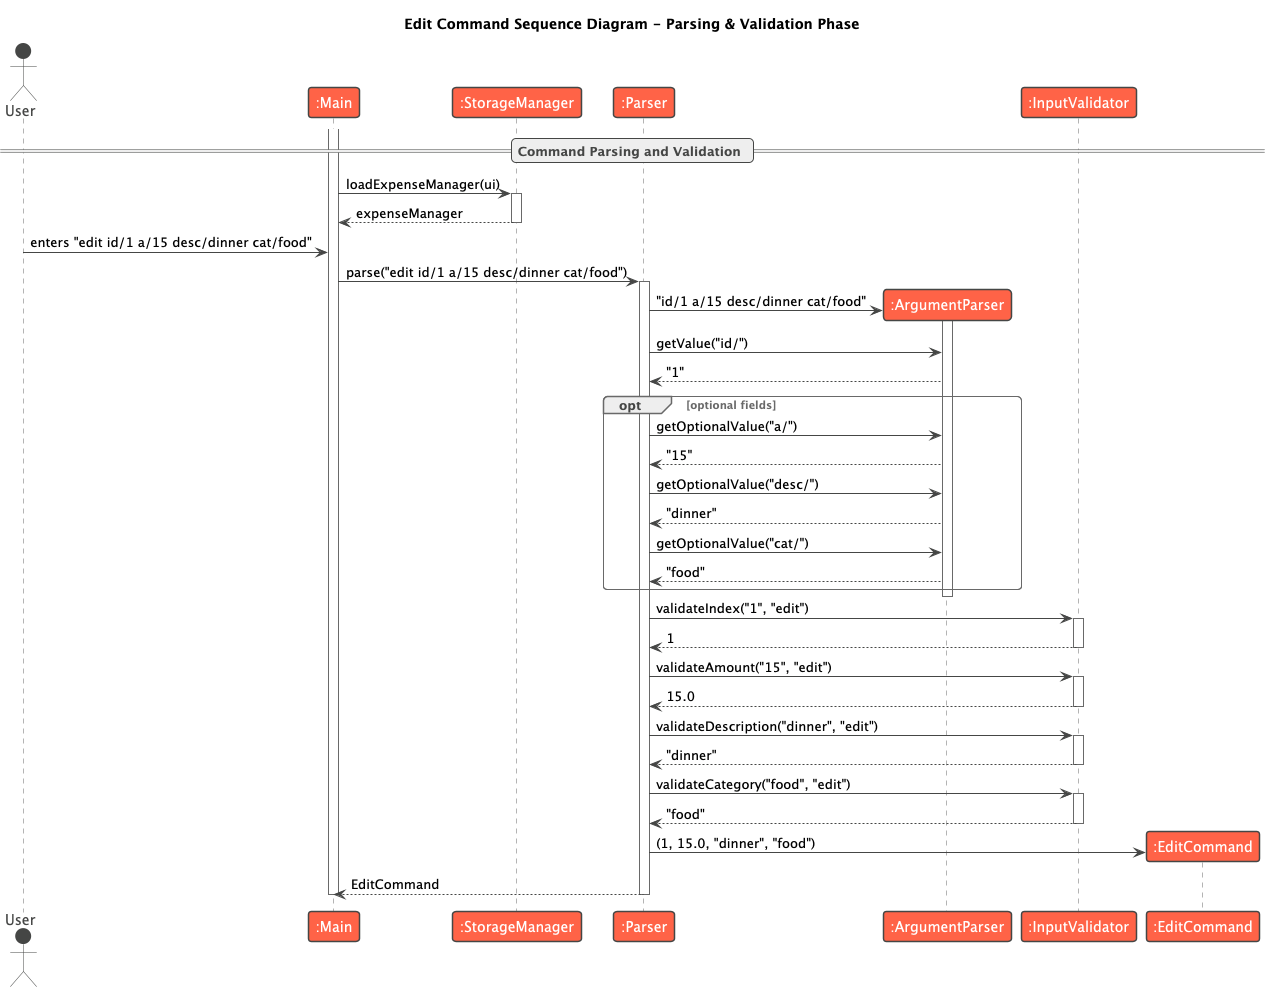

The diagram above was rendered by PlantUML. Its source (embedded in the PNG):
@startuml
!theme vibrant
title Edit Command Sequence Diagram - Parsing & Validation Phase

== Command Parsing and Validation ==

actor User
participant ":Main" as Main
participant ":StorageManager" as StorageManager
participant ":Parser" as Parser
participant ":ArgumentParser" as ArgumentParser
participant ":InputValidator" as InputValidator
participant ":EditCommand" as EditCommand

activate Main
Main -> StorageManager : loadExpenseManager(ui)
activate StorageManager
StorageManager --> Main : expenseManager
deactivate StorageManager

User -> Main : enters "edit id/1 a/15 desc/dinner cat/food"

Main -> Parser : parse("edit id/1 a/15 desc/dinner cat/food")
activate Parser

create ArgumentParser
Parser -> ArgumentParser : "id/1 a/15 desc/dinner cat/food"
activate ArgumentParser
Parser -> ArgumentParser : getValue("id/")
ArgumentParser --> Parser : "1"

opt optional fields
    Parser -> ArgumentParser : getOptionalValue("a/")
    ArgumentParser --> Parser : "15"
    Parser -> ArgumentParser : getOptionalValue("desc/")
    ArgumentParser --> Parser : "dinner"
    Parser -> ArgumentParser : getOptionalValue("cat/")
    ArgumentParser --> Parser : "food"
end
deactivate ArgumentParser

Parser -> InputValidator : validateIndex("1", "edit")
activate InputValidator
InputValidator --> Parser : 1
deactivate InputValidator

Parser -> InputValidator : validateAmount("15", "edit")
activate InputValidator
InputValidator --> Parser : 15.0
deactivate InputValidator

Parser -> InputValidator : validateDescription("dinner", "edit")
activate InputValidator
InputValidator --> Parser : "dinner"
deactivate InputValidator

Parser -> InputValidator : validateCategory("food", "edit")
activate InputValidator
InputValidator --> Parser : "food"
deactivate InputValidator

create EditCommand
Parser -> EditCommand : (1, 15.0, "dinner", "food")
Parser --> Main : EditCommand
deactivate Parser
deactivate Main
@enduml